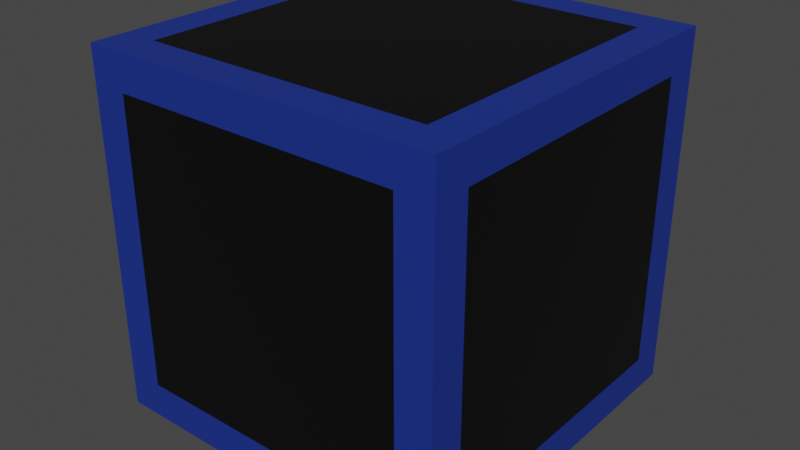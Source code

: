 # Source: Curb_blue.blend  (saved by Blender 2.81.16; exported with 4.5.12 LTS)
import bpy
from mathutils import Matrix  # noqa: F401  (used for matrix-valued properties, if any)

bpy.ops.wm.read_factory_settings(use_empty=True)
scene = bpy.context.scene
scene.name = 'Scene'

# ---- collections
col_collection = bpy.data.collections.new('Collection'); scene.collection.children.link(col_collection)

# ---- materials (node trees are filled in below, after node groups)
mat_material_001 = bpy.data.materials.new('Material.001')
mat_material_001.use_transparent_shadow = False
mat_material_002 = bpy.data.materials.new('Material.002')
mat_material_002.use_transparent_shadow = False

# ---- material node trees
mat_material_001.use_nodes = True; mat_material_001.node_tree.nodes.clear()
_N = mat_material_001.node_tree.nodes; _L = mat_material_001.node_tree.links
n0 = _N.new('ShaderNodeOutputMaterial'); n0.name = 'Material Output'; n0.location = (300, 300)
n1 = _N.new('ShaderNodeBsdfPrincipled'); n1.name = 'Principled BSDF'; n1.location = (10, 300)
n1.distribution = 'GGX'
n1.subsurface_method = 'BURLEY'
n1.inputs[0].default_value = (0.0, 0.0, 0.0, 1.0)
n1.inputs[3].default_value = 1.45
n1.inputs[27].default_value = (0.0, 0.0, 0.0, 1.0)
n1.inputs[28].default_value = 1.0
_L.new(n1.outputs[0], n0.inputs[0])
n0.is_active_output = True
mat_material_002.use_nodes = True; mat_material_002.node_tree.nodes.clear()
_N = mat_material_002.node_tree.nodes; _L = mat_material_002.node_tree.links
n0 = _N.new('ShaderNodeOutputMaterial'); n0.name = 'Material Output'; n0.location = (300, 300)
n1 = _N.new('ShaderNodeBsdfPrincipled'); n1.name = 'Principled BSDF'; n1.location = (10, 300)
n1.distribution = 'GGX'
n1.subsurface_method = 'BURLEY'
n1.inputs[0].default_value = (0.009501, 0.03096, 0.2529, 1.0)
n1.inputs[3].default_value = 1.45
n1.inputs[27].default_value = (0.0, 0.0, 0.0, 1.0)
n1.inputs[28].default_value = 1.0
_L.new(n1.outputs[0], n0.inputs[0])
n0.is_active_output = True

# ---- world
world_world = bpy.data.worlds.new('World'); scene.world = world_world
world_world.use_nodes = True; world_world.node_tree.nodes.clear()
_N = world_world.node_tree.nodes; _L = world_world.node_tree.links
n0 = _N.new('ShaderNodeOutputWorld'); n0.name = 'World Output'; n0.location = (300, 300)
n1 = _N.new('ShaderNodeBackground'); n1.name = 'Background'; n1.location = (10, 300)
n1.inputs[0].default_value = (0.05088, 0.05088, 0.05088, 1.0)
_L.new(n1.outputs[0], n0.inputs[0])
n0.is_active_output = True
world_world.color = (0.05088, 0.05088, 0.05088)
world_world.use_sun_shadow = False
world_world.sun_shadow_jitter_overblur = 0.0

# ---- meshes
me_cube_001 = bpy.data.meshes.new('Cube.001')
me_cube_001.from_pydata([(-1.0, -1.0, 0.5161), (-1.0, -1.0, 2.516), (-1.0, 1.0, 0.5161), (-1.0, 1.0, 2.516), (1.0, -1.0, 0.5161), (1.0, -1.0, 2.516), (1.0, 1.0, 0.5161), (1.0, 1.0, 2.516), (-1.0, -0.8005, 0.7156), (-1.0, -0.8005, 2.317), (-1.0, 0.8005, 2.317), (-1.0, 0.8005, 0.7156), (-0.8005, 1.0, 0.7156), (-0.8005, 1.0, 2.317), (0.8005, 1.0, 2.317), (0.8005, 1.0, 0.7156), (1.0, 0.8005, 0.7156), (1.0, 0.8005, 2.317), (1.0, -0.8005, 2.317), (1.0, -0.8005, 0.7156), (0.8005, -1.0, 0.7156), (0.8005, -1.0, 2.317), (-0.8005, -1.0, 2.317), (-0.8005, -1.0, 0.7156), (-0.8005, 0.8005, 0.5161), (0.8005, 0.8005, 0.5161), (0.8005, -0.8005, 0.5161), (-0.8005, -0.8005, 0.5161), (0.8005, 0.8005, 2.516), (-0.8005, 0.8005, 2.516), (-0.8005, -0.8005, 2.516), (0.8005, -0.8005, 2.516)], [], [(8, 9, 10, 11), (12, 13, 14, 15), (16, 17, 18, 19), (20, 21, 22, 23), (24, 25, 26, 27), (28, 29, 30, 31), (0, 1, 9, 8), (1, 3, 10, 9), (3, 2, 11, 10), (2, 0, 8, 11), (2, 3, 13, 12), (3, 7, 14, 13), (7, 6, 15, 14), (6, 2, 12, 15), (6, 7, 17, 16), (7, 5, 18, 17), (5, 4, 19, 18), (4, 6, 16, 19), (4, 5, 21, 20), (5, 1, 22, 21), (1, 0, 23, 22), (0, 4, 20, 23), (2, 6, 25, 24), (6, 4, 26, 25), (4, 0, 27, 26), (0, 2, 24, 27), (7, 3, 29, 28), (3, 1, 30, 29), (1, 5, 31, 30), (5, 7, 28, 31)])
me_cube_001.polygons.foreach_set('material_index', [0, 0, 0, 0, 0, 0, 1, 1, 1, 1, 1, 1, 1, 1, 1, 1, 1, 1, 1, 1, 1, 1, 1, 1, 1, 1, 1, 1, 1, 1])
_uv = me_cube_001.uv_layers.new(name='UVMap')
_uv.uv.foreach_set('vector', [0.3999, 0.02494, 0.6001, 0.02494, 0.6001, 0.2251, 0.3999, 0.2251, 0.3999, 0.2749, 0.6001, 0.2749, 0.6001, 0.4751, 0.3999, 0.4751, 0.3999, 0.5249, 0.6001, 0.5249, 0.6001, 0.7251, 0.3999, 0.7251, 0.3999, 0.7749, 0.6001, 0.7749, 0.6001, 0.9751, 0.3999, 0.9751, 0.1499, 0.5249, 0.3501, 0.5249, 0.3501, 0.7251, 0.1499, 0.7251, 0.6499, 0.5249, 0.8501, 0.5249, 0.8501, 0.7251, 0.6499, 0.7251, 0.375, 0.0, 0.625, 0.0, 0.6001, 0.02494, 0.3999, 0.02494, 0.625, 0.0, 0.625, 0.25, 0.6001, 0.2251, 0.6001, 0.02494, 0.625, 0.25, 0.375, 0.25, 0.3999, 0.2251, 0.6001, 0.2251, 0.375, 0.25, 0.375, 0.0, 0.3999, 0.02494, 0.3999, 0.2251, 0.375, 0.25, 0.625, 0.25, 0.6001, 0.2749, 0.3999, 0.2749, 0.625, 0.25, 0.625, 0.5, 0.6001, 0.4751, 0.6001, 0.2749, 0.625, 0.5, 0.375, 0.5, 0.3999, 0.4751, 0.6001, 0.4751, 0.375, 0.5, 0.375, 0.25, 0.3999, 0.2749, 0.3999, 0.4751, 0.375, 0.5, 0.625, 0.5, 0.6001, 0.5249, 0.3999, 0.5249, 0.625, 0.5, 0.625, 0.75, 0.6001, 0.7251, 0.6001, 0.5249, 0.625, 0.75, 0.375, 0.75, 0.3999, 0.7251, 0.6001, 0.7251, 0.375, 0.75, 0.375, 0.5, 0.3999, 0.5249, 0.3999, 0.7251, 0.375, 0.75, 0.625, 0.75, 0.6001, 0.7749, 0.3999, 0.7749, 0.625, 0.75, 0.625, 1.0, 0.6001, 0.9751, 0.6001, 0.7749, 0.625, 1.0, 0.375, 1.0, 0.3999, 0.9751, 0.6001, 0.9751, 0.375, 1.0, 0.375, 0.75, 0.3999, 0.7749, 0.3999, 0.9751, 0.125, 0.5, 0.375, 0.5, 0.3501, 0.5249, 0.1499, 0.5249, 0.375, 0.5, 0.375, 0.75, 0.3501, 0.7251, 0.3501, 0.5249, 0.375, 0.75, 0.125, 0.75, 0.1499, 0.7251, 0.3501, 0.7251, 0.125, 0.75, 0.125, 0.5, 0.1499, 0.5249, 0.1499, 0.7251, 0.625, 0.5, 0.875, 0.5, 0.8501, 0.5249, 0.6499, 0.5249, 0.875, 0.5, 0.875, 0.75, 0.8501, 0.7251, 0.8501, 0.5249, 0.875, 0.75, 0.625, 0.75, 0.6499, 0.7251, 0.8501, 0.7251, 0.625, 0.75, 0.625, 0.5, 0.6499, 0.5249, 0.6499, 0.7251])
me_cube_001.materials.append(mat_material_001)
me_cube_001.materials.append(mat_material_002)
me_cube_001.use_remesh_fix_poles = True
me_cube_001.use_remesh_preserve_attributes = False
me_cube_001.use_mirror_vertex_groups = False
me_cube_001.update()

# ---- objects
ob_cube = bpy.data.objects.new('Cube', me_cube_001)

# ---- transforms, parenting, visibility, modifiers, constraints
ob_cube.location = (0.0, 0.0, 0.0)
ob_cube.lineart.crease_threshold = 0.0

# ---- collection membership
col_collection.objects.link(ob_cube)

# ---- scene / render settings (as saved in the file)
scene.frame_start = 1; scene.frame_end = 250; scene.frame_set(1)
scene.render.engine = 'BLENDER_EEVEE_NEXT'
scene.cycles.use_denoising = False
scene.cycles.samples = 128
scene.cycles.sampling_pattern = 'TABULATED_SOBOL'
scene.cycles.use_adaptive_sampling = False
scene.cycles.use_light_tree = False
scene.view_settings.view_transform = 'Filmic'
bpy.context.view_layer.update()

# ---- added for rendering (the .blend has no active camera and no usable light): camera, sun
cam_auto = bpy.data.cameras.new('AutoCamera')
cam_auto.lens = 50.0
cam_auto.sensor_width = 36.0
cam_auto.clip_end = 1000.0
ob_auto_camera = bpy.data.objects.new('AutoCamera', cam_auto)
scene.collection.objects.link(ob_auto_camera)
ob_auto_camera.location = (3.20507, -3.84609, 4.08019)
ob_auto_camera.rotation_euler = (1.09748, -7.21219e-08, 0.694738)
scene.camera = ob_auto_camera
light_auto_sun = bpy.data.lights.new('AutoSun', 'SUN')
light_auto_sun.energy = 3.0
light_auto_sun.angle = 0.0523599
ob_auto_sun = bpy.data.objects.new('AutoSun', light_auto_sun)
scene.collection.objects.link(ob_auto_sun)
ob_auto_sun.rotation_euler = (0.872665, 0.174533, 0.523599)
bpy.context.view_layer.update()

